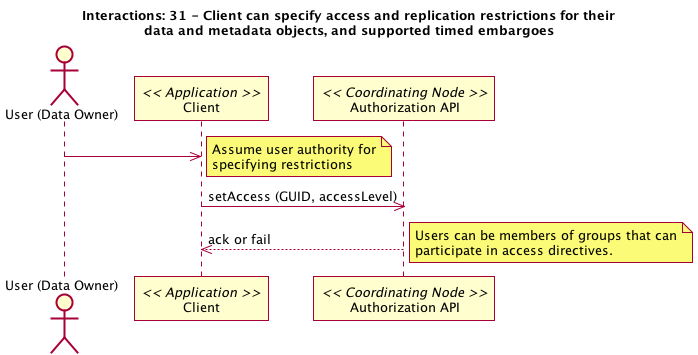

The diagram above was rendered by PlantUML. Its source (embedded in the PNG):
@startuml 31_interaction.png
title Interactions: 31 - Client can specify access and replication restrictions for their\ndata and metadata objects, and supported timed embargoes
actor "User (Data Owner)" as user
participant "Client" as app_client << Application >>
user -> app_client
note right
participant "Authorization API" as c_authorize << Coordinating Node >>
app_client -> c_authorize: setAccess (GUID, accessLevel)
app_client <-- c_authorize: ack or fail
note right
@enduml